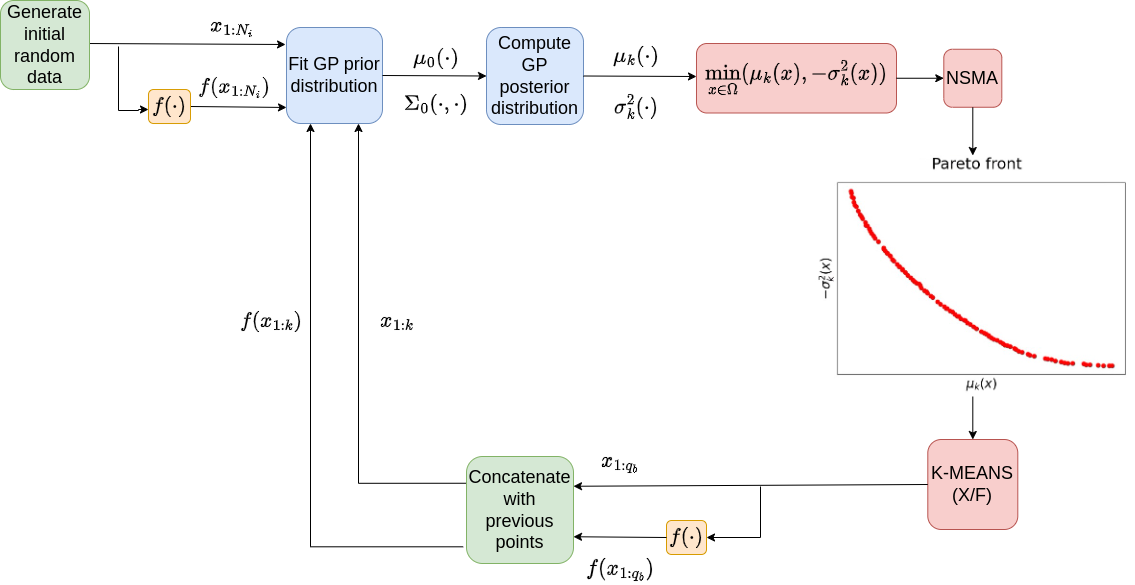

The diagram above was exported from draw.io. Its source (the exported page's mxGraphModel, read from the mxfile embedded in the PNG):
<mxGraphModel dx="794" dy="778" grid="1" gridSize="10" guides="1" tooltips="1" connect="1" arrows="1" fold="1" page="1" pageScale="1" pageWidth="1169" pageHeight="827" math="1" shadow="0">
  <root>
    <mxCell id="0" />
    <mxCell id="1" parent="0" />
    <mxCell id="BUtuTUzdI1vqyKsY0bpf-8" value="" style="endArrow=classic;html=1;rounded=0;entryX=0;entryY=0.833;entryDx=0;entryDy=0;entryPerimeter=0;exitX=1;exitY=0.5;exitDx=0;exitDy=0;" parent="1" source="BUtuTUzdI1vqyKsY0bpf-10" target="BUtuTUzdI1vqyKsY0bpf-24" edge="1">
      <mxGeometry width="50" height="50" relative="1" as="geometry">
        <mxPoint x="248" y="177.5" as="sourcePoint" />
        <mxPoint x="351.48" y="177.48000000000002" as="targetPoint" />
      </mxGeometry>
    </mxCell>
    <mxCell id="BUtuTUzdI1vqyKsY0bpf-10" value="&lt;font style=&quot;font-size: 18px;&quot;&gt;$$f(\cdot)$$&lt;/font&gt;" style="rounded=1;whiteSpace=wrap;html=1;horizontal=1;verticalAlign=middle;fillColor=#ffe6cc;strokeColor=#d79b00;" parent="1" vertex="1">
      <mxGeometry x="158" y="153" width="42" height="34" as="geometry" />
    </mxCell>
    <mxCell id="BUtuTUzdI1vqyKsY0bpf-14" value="" style="endArrow=classic;html=1;rounded=0;entryX=-0.01;entryY=0.177;entryDx=0;entryDy=0;entryPerimeter=0;" parent="1" target="BUtuTUzdI1vqyKsY0bpf-24" edge="1">
      <mxGeometry width="50" height="50" relative="1" as="geometry">
        <mxPoint x="96" y="107" as="sourcePoint" />
        <mxPoint x="351" y="109" as="targetPoint" />
      </mxGeometry>
    </mxCell>
    <mxCell id="BUtuTUzdI1vqyKsY0bpf-17" value="" style="endArrow=classic;html=1;rounded=0;exitX=0;exitY=0.25;exitDx=0;exitDy=0;entryX=0.75;entryY=1;entryDx=0;entryDy=0;edgeStyle=orthogonalEdgeStyle;" parent="1" source="BUtuTUzdI1vqyKsY0bpf-54" target="BUtuTUzdI1vqyKsY0bpf-24" edge="1">
      <mxGeometry width="50" height="50" relative="1" as="geometry">
        <mxPoint x="410" y="336" as="sourcePoint" />
        <mxPoint x="410" y="196" as="targetPoint" />
      </mxGeometry>
    </mxCell>
    <mxCell id="BUtuTUzdI1vqyKsY0bpf-18" value="" style="endArrow=classic;html=1;rounded=0;exitX=-0.031;exitY=0.844;exitDx=0;exitDy=0;exitPerimeter=0;edgeStyle=orthogonalEdgeStyle;entryX=0.25;entryY=1;entryDx=0;entryDy=0;" parent="1" source="BUtuTUzdI1vqyKsY0bpf-54" target="BUtuTUzdI1vqyKsY0bpf-24" edge="1">
      <mxGeometry width="50" height="50" relative="1" as="geometry">
        <mxPoint x="383" y="326" as="sourcePoint" />
        <mxPoint x="370" y="200" as="targetPoint" />
      </mxGeometry>
    </mxCell>
    <mxCell id="BUtuTUzdI1vqyKsY0bpf-19" value="&lt;font style=&quot;font-size: 18px;&quot;&gt;$$x_{1:N_i}$$&lt;/font&gt;" style="text;html=1;strokeColor=none;fillColor=none;align=center;verticalAlign=middle;whiteSpace=wrap;rounded=0;fontSize=18;" parent="1" vertex="1">
      <mxGeometry x="212" y="75" width="60" height="30" as="geometry" />
    </mxCell>
    <mxCell id="BUtuTUzdI1vqyKsY0bpf-21" value="" style="endArrow=classic;html=1;rounded=0;entryX=0;entryY=0.5;entryDx=0;entryDy=0;edgeStyle=orthogonalEdgeStyle;" parent="1" edge="1">
      <mxGeometry width="50" height="50" relative="1" as="geometry">
        <mxPoint x="128" y="110" as="sourcePoint" />
        <mxPoint x="158" y="173" as="targetPoint" />
        <Array as="points">
          <mxPoint x="148" y="174" />
        </Array>
      </mxGeometry>
    </mxCell>
    <mxCell id="BUtuTUzdI1vqyKsY0bpf-22" value="&lt;font style=&quot;font-size: 18px;&quot;&gt;$$f(x_{1:N_i})$$&lt;/font&gt;" style="text;html=1;strokeColor=none;fillColor=none;align=center;verticalAlign=middle;whiteSpace=wrap;rounded=0;fontSize=18;" parent="1" vertex="1">
      <mxGeometry x="214" y="136" width="60" height="30" as="geometry" />
    </mxCell>
    <mxCell id="BUtuTUzdI1vqyKsY0bpf-23" value="&lt;font style=&quot;font-size: 18px;&quot;&gt;Generate initial random data&lt;/font&gt;" style="whiteSpace=wrap;html=1;aspect=fixed;rounded=1;fillColor=#d5e8d4;strokeColor=#82b366;" parent="1" vertex="1">
      <mxGeometry x="10" y="64" width="89" height="89" as="geometry" />
    </mxCell>
    <mxCell id="BUtuTUzdI1vqyKsY0bpf-24" value="&lt;font style=&quot;&quot;&gt;&lt;font style=&quot;font-size: 18px;&quot;&gt;Fit GP prior distribution&lt;/font&gt;&lt;br&gt;&lt;/font&gt;" style="whiteSpace=wrap;html=1;aspect=fixed;rounded=1;fillColor=#dae8fc;strokeColor=#6c8ebf;" parent="1" vertex="1">
      <mxGeometry x="296" y="91" width="96" height="96" as="geometry" />
    </mxCell>
    <mxCell id="BUtuTUzdI1vqyKsY0bpf-25" value="&lt;font style=&quot;font-size: 18px;&quot;&gt;Compute GP posterior distribution&lt;/font&gt;" style="whiteSpace=wrap;html=1;aspect=fixed;rounded=1;fillColor=#dae8fc;strokeColor=#6c8ebf;" parent="1" vertex="1">
      <mxGeometry x="496" y="91" width="97" height="97" as="geometry" />
    </mxCell>
    <mxCell id="BUtuTUzdI1vqyKsY0bpf-26" value="" style="endArrow=classic;html=1;rounded=0;entryX=0;entryY=0.5;entryDx=0;entryDy=0;exitX=1;exitY=0.5;exitDx=0;exitDy=0;" parent="1" source="BUtuTUzdI1vqyKsY0bpf-24" target="BUtuTUzdI1vqyKsY0bpf-25" edge="1">
      <mxGeometry width="50" height="50" relative="1" as="geometry">
        <mxPoint x="413" y="145" as="sourcePoint" />
        <mxPoint x="466" y="145" as="targetPoint" />
      </mxGeometry>
    </mxCell>
    <mxCell id="BUtuTUzdI1vqyKsY0bpf-32" value="" style="endArrow=classic;html=1;rounded=0;exitX=1;exitY=0.5;exitDx=0;exitDy=0;" parent="1" source="BUtuTUzdI1vqyKsY0bpf-25" edge="1">
      <mxGeometry width="50" height="50" relative="1" as="geometry">
        <mxPoint x="606" y="130" as="sourcePoint" />
        <mxPoint x="706" y="140" as="targetPoint" />
      </mxGeometry>
    </mxCell>
    <mxCell id="BUtuTUzdI1vqyKsY0bpf-34" value="&lt;font style=&quot;font-size: 18px;&quot;&gt;$$\mu_k(\cdot)$$&lt;/font&gt;" style="text;html=1;strokeColor=none;fillColor=none;align=center;verticalAlign=middle;whiteSpace=wrap;rounded=0;fontSize=18;" parent="1" vertex="1">
      <mxGeometry x="616" y="105" width="60" height="30" as="geometry" />
    </mxCell>
    <mxCell id="BUtuTUzdI1vqyKsY0bpf-35" value="&lt;font style=&quot;font-size: 18px;&quot;&gt;$$\sigma_k^2(\cdot)$$&lt;/font&gt;" style="text;html=1;strokeColor=none;fillColor=none;align=center;verticalAlign=middle;whiteSpace=wrap;rounded=0;fontSize=18;" parent="1" vertex="1">
      <mxGeometry x="616" y="155" width="60" height="30" as="geometry" />
    </mxCell>
    <mxCell id="BUtuTUzdI1vqyKsY0bpf-37" value="&lt;font style=&quot;font-size: 18px;&quot;&gt;NSMA&lt;/font&gt;" style="whiteSpace=wrap;html=1;aspect=fixed;rounded=1;fillColor=#f8cecc;strokeColor=#b85450;" parent="1" vertex="1">
      <mxGeometry x="953.3" y="112.75" width="58" height="58" as="geometry" />
    </mxCell>
    <mxCell id="BUtuTUzdI1vqyKsY0bpf-47" value="&lt;font style=&quot;font-size: 18px;&quot;&gt;K-MEANS&lt;br&gt;(X/F)&lt;/font&gt;" style="whiteSpace=wrap;html=1;aspect=fixed;rounded=1;fillColor=#f8cecc;strokeColor=#b85450;" parent="1" vertex="1">
      <mxGeometry x="937.3" y="503" width="90" height="90" as="geometry" />
    </mxCell>
    <mxCell id="BUtuTUzdI1vqyKsY0bpf-48" value="&lt;font style=&quot;font-size: 18px;&quot;&gt;$$x_{1:q_b}$$&lt;/font&gt;" style="text;html=1;strokeColor=none;fillColor=none;align=center;verticalAlign=middle;whiteSpace=wrap;rounded=0;fontSize=18;" parent="1" vertex="1">
      <mxGeometry x="600" y="510" width="60" height="30" as="geometry" />
    </mxCell>
    <mxCell id="BUtuTUzdI1vqyKsY0bpf-49" value="" style="endArrow=classic;html=1;rounded=0;entryX=1;entryY=0.25;entryDx=0;entryDy=0;exitX=0;exitY=0.5;exitDx=0;exitDy=0;" parent="1" edge="1">
      <mxGeometry width="50" height="50" relative="1" as="geometry">
        <mxPoint x="937.3000000000002" y="547.9999999999998" as="sourcePoint" />
        <mxPoint x="582.9999999999998" y="549.75" as="targetPoint" />
      </mxGeometry>
    </mxCell>
    <mxCell id="BUtuTUzdI1vqyKsY0bpf-50" value="&lt;font style=&quot;font-size: 18px;&quot;&gt;$$f(\cdot)$$&lt;/font&gt;" style="rounded=1;whiteSpace=wrap;html=1;horizontal=1;verticalAlign=middle;glass=0;fillColor=#ffe6cc;strokeColor=#d79b00;" parent="1" vertex="1">
      <mxGeometry x="676" y="584" width="40" height="34" as="geometry" />
    </mxCell>
    <mxCell id="BUtuTUzdI1vqyKsY0bpf-52" value="" style="endArrow=classic;html=1;rounded=0;exitX=0;exitY=0.5;exitDx=0;exitDy=0;entryX=1;entryY=0.75;entryDx=0;entryDy=0;" parent="1" source="BUtuTUzdI1vqyKsY0bpf-50" target="BUtuTUzdI1vqyKsY0bpf-54" edge="1">
      <mxGeometry width="50" height="50" relative="1" as="geometry">
        <mxPoint x="674" y="350" as="sourcePoint" />
        <mxPoint x="584" y="350" as="targetPoint" />
      </mxGeometry>
    </mxCell>
    <mxCell id="BUtuTUzdI1vqyKsY0bpf-53" value="&lt;font style=&quot;font-size: 18px;&quot;&gt;$$f(x_{1:q_b})$$&lt;/font&gt;" style="text;html=1;strokeColor=none;fillColor=none;align=center;verticalAlign=middle;whiteSpace=wrap;rounded=0;fontSize=18;" parent="1" vertex="1">
      <mxGeometry x="600" y="618" width="60" height="30" as="geometry" />
    </mxCell>
    <mxCell id="BUtuTUzdI1vqyKsY0bpf-54" value="&lt;font style=&quot;font-size: 18px;&quot;&gt;Concatenate with previous points&lt;/font&gt;" style="whiteSpace=wrap;html=1;aspect=fixed;rounded=1;fillColor=#d5e8d4;strokeColor=#82b366;" parent="1" vertex="1">
      <mxGeometry x="476" y="520" width="107" height="107" as="geometry" />
    </mxCell>
    <mxCell id="BUtuTUzdI1vqyKsY0bpf-55" value="&lt;font style=&quot;font-size: 18px;&quot;&gt;$$x_{1:k}$$&lt;/font&gt;" style="text;html=1;strokeColor=none;fillColor=none;align=center;verticalAlign=middle;whiteSpace=wrap;rounded=0;fontSize=18;" parent="1" vertex="1">
      <mxGeometry x="377" y="370" width="60" height="30" as="geometry" />
    </mxCell>
    <mxCell id="6VQb8bCYFQYRDfsqjy_F-5" value="&lt;font style=&quot;font-size: 18px;&quot;&gt;$$\mu_0(\cdot)$$&lt;/font&gt;" style="text;html=1;strokeColor=none;fillColor=none;align=center;verticalAlign=middle;whiteSpace=wrap;rounded=0;fontSize=18;" parent="1" vertex="1">
      <mxGeometry x="416" y="107" width="60" height="30" as="geometry" />
    </mxCell>
    <mxCell id="Xc_04VHINt-KhRAlYZZD-1" value="&lt;font style=&quot;font-size: 18px;&quot;&gt;$$\Sigma_0(\cdot, \cdot)&lt;br style=&quot;font-size: 18px;&quot;&gt;$$&lt;/font&gt;" style="text;html=1;strokeColor=none;fillColor=none;align=center;verticalAlign=middle;whiteSpace=wrap;rounded=0;fontSize=18;" parent="1" vertex="1">
      <mxGeometry x="416" y="153" width="60" height="30" as="geometry" />
    </mxCell>
    <mxCell id="Xc_04VHINt-KhRAlYZZD-2" value="&lt;font style=&quot;font-size: 18px;&quot;&gt;$$\min_{x \in \Omega}(\mu_k(x), -\sigma_k^2(x))$$&lt;/font&gt;" style="rounded=1;whiteSpace=wrap;html=1;fillColor=#f8cecc;strokeColor=#b85450;" parent="1" vertex="1">
      <mxGeometry x="706" y="107" width="200" height="69.5" as="geometry" />
    </mxCell>
    <mxCell id="Xc_04VHINt-KhRAlYZZD-6" value="" style="endArrow=classic;html=1;rounded=0;entryX=0;entryY=0.5;entryDx=0;entryDy=0;exitX=1;exitY=0.5;exitDx=0;exitDy=0;" parent="1" source="Xc_04VHINt-KhRAlYZZD-2" target="BUtuTUzdI1vqyKsY0bpf-37" edge="1">
      <mxGeometry width="50" height="50" relative="1" as="geometry">
        <mxPoint x="866" y="75" as="sourcePoint" />
        <mxPoint x="944.7" y="75" as="targetPoint" />
      </mxGeometry>
    </mxCell>
    <mxCell id="Xc_04VHINt-KhRAlYZZD-8" value="&lt;font style=&quot;font-size: 18px;&quot;&gt;$$f(x_{1:k})$$&lt;/font&gt;" style="text;html=1;strokeColor=none;fillColor=none;align=center;verticalAlign=middle;whiteSpace=wrap;rounded=0;fontSize=18;" parent="1" vertex="1">
      <mxGeometry x="251" y="370" width="60" height="30" as="geometry" />
    </mxCell>
    <mxCell id="Xc_04VHINt-KhRAlYZZD-14" value="" style="shape=image;verticalLabelPosition=bottom;labelBackgroundColor=default;verticalAlign=top;aspect=fixed;imageAspect=0;image=data:image/jpeg,(base64 omitted: 33500 chars);" parent="1" vertex="1">
      <mxGeometry x="820.92" y="219" width="322.77" height="241" as="geometry" />
    </mxCell>
    <mxCell id="Xc_04VHINt-KhRAlYZZD-15" value="" style="endArrow=classic;html=1;rounded=0;entryX=0.5;entryY=0;entryDx=0;entryDy=0;exitX=0.5;exitY=1;exitDx=0;exitDy=0;" parent="1" source="BUtuTUzdI1vqyKsY0bpf-37" target="Xc_04VHINt-KhRAlYZZD-14" edge="1">
      <mxGeometry width="50" height="50" relative="1" as="geometry">
        <mxPoint x="1070" y="115" as="sourcePoint" />
        <mxPoint x="1120" y="65" as="targetPoint" />
      </mxGeometry>
    </mxCell>
    <mxCell id="Xc_04VHINt-KhRAlYZZD-16" value="" style="endArrow=classic;html=1;rounded=0;exitX=0.5;exitY=1;exitDx=0;exitDy=0;entryX=0.5;entryY=0;entryDx=0;entryDy=0;" parent="1" source="Xc_04VHINt-KhRAlYZZD-14" target="BUtuTUzdI1vqyKsY0bpf-47" edge="1">
      <mxGeometry width="50" height="50" relative="1" as="geometry">
        <mxPoint x="926.3" y="710" as="sourcePoint" />
        <mxPoint x="976.3" y="660" as="targetPoint" />
      </mxGeometry>
    </mxCell>
    <mxCell id="Xc_04VHINt-KhRAlYZZD-17" value="" style="endArrow=classic;html=1;rounded=0;entryX=1;entryY=0.5;entryDx=0;entryDy=0;edgeStyle=orthogonalEdgeStyle;" parent="1" target="BUtuTUzdI1vqyKsY0bpf-50" edge="1">
      <mxGeometry width="50" height="50" relative="1" as="geometry">
        <mxPoint x="770" y="550" as="sourcePoint" />
        <mxPoint x="921.52" y="610" as="targetPoint" />
        <Array as="points">
          <mxPoint x="770" y="601" />
        </Array>
      </mxGeometry>
    </mxCell>
  </root>
</mxGraphModel>